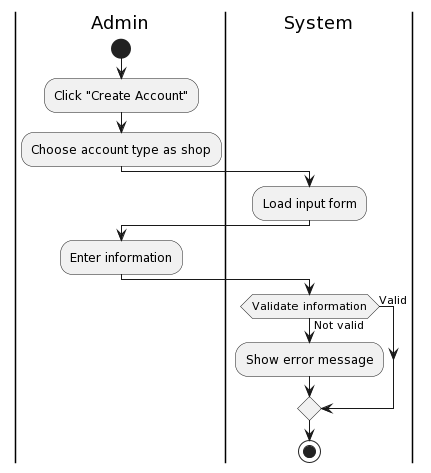

The diagram above was rendered by PlantUML. Its source (embedded in the PNG):
@startuml
|Admin|
start
:Click "Create Account";
:Choose account type as shop;
|System|
:Load input form;
|Admin|
:Enter information;
|System|
if (Validate information) then (Valid)
else (Not valid)
:Show error message;
endif
stop
@enduml